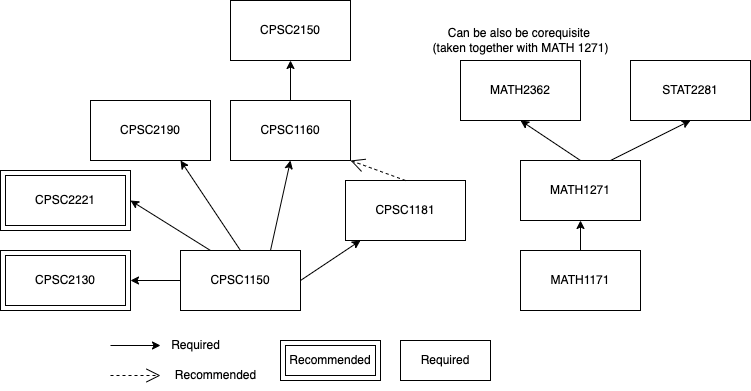

The diagram above was exported from draw.io. Its source (the exported page's mxGraphModel, read from the mxfile embedded in the PNG):
<mxGraphModel dx="1666" dy="798" grid="1" gridSize="10" guides="1" tooltips="1" connect="1" arrows="1" fold="1" page="1" pageScale="1" pageWidth="850" pageHeight="1100" math="0" shadow="0">
  <root>
    <mxCell id="0" />
    <mxCell id="1" parent="0" />
    <mxCell id="dQWn4MTIElZcC0TQy6cC-1" value="CPSC1150" style="rounded=0;whiteSpace=wrap;html=1;" vertex="1" parent="1">
      <mxGeometry x="250" y="350" width="120" height="60" as="geometry" />
    </mxCell>
    <mxCell id="dQWn4MTIElZcC0TQy6cC-3" value="" style="endArrow=classic;html=1;rounded=0;" edge="1" parent="1">
      <mxGeometry width="50" height="50" relative="1" as="geometry">
        <mxPoint x="180" y="445" as="sourcePoint" />
        <mxPoint x="230" y="445" as="targetPoint" />
      </mxGeometry>
    </mxCell>
    <mxCell id="dQWn4MTIElZcC0TQy6cC-4" value="Required" style="text;html=1;align=center;verticalAlign=middle;resizable=0;points=[];autosize=1;strokeColor=none;fillColor=none;" vertex="1" parent="1">
      <mxGeometry x="230" y="430" width="70" height="30" as="geometry" />
    </mxCell>
    <mxCell id="dQWn4MTIElZcC0TQy6cC-6" value="" style="endArrow=open;endSize=12;dashed=1;html=1;rounded=0;" edge="1" parent="1">
      <mxGeometry width="160" relative="1" as="geometry">
        <mxPoint x="180" y="475" as="sourcePoint" />
        <mxPoint x="230" y="475" as="targetPoint" />
      </mxGeometry>
    </mxCell>
    <mxCell id="dQWn4MTIElZcC0TQy6cC-7" value="Recommended" style="text;html=1;align=center;verticalAlign=middle;resizable=0;points=[];autosize=1;strokeColor=none;fillColor=none;" vertex="1" parent="1">
      <mxGeometry x="230" y="460" width="110" height="30" as="geometry" />
    </mxCell>
    <mxCell id="dQWn4MTIElZcC0TQy6cC-12" value="CPSC1181" style="rounded=0;whiteSpace=wrap;html=1;" vertex="1" parent="1">
      <mxGeometry x="415" y="280" width="120" height="60" as="geometry" />
    </mxCell>
    <mxCell id="dQWn4MTIElZcC0TQy6cC-15" value="" style="endArrow=classic;html=1;rounded=0;exitX=1;exitY=0.5;exitDx=0;exitDy=0;" edge="1" parent="1" source="dQWn4MTIElZcC0TQy6cC-1" target="dQWn4MTIElZcC0TQy6cC-12">
      <mxGeometry width="50" height="50" relative="1" as="geometry">
        <mxPoint x="240" y="490" as="sourcePoint" />
        <mxPoint x="410" y="390" as="targetPoint" />
      </mxGeometry>
    </mxCell>
    <mxCell id="dQWn4MTIElZcC0TQy6cC-17" value="CPSC1160" style="rounded=0;whiteSpace=wrap;html=1;" vertex="1" parent="1">
      <mxGeometry x="300" y="200" width="120" height="60" as="geometry" />
    </mxCell>
    <mxCell id="dQWn4MTIElZcC0TQy6cC-19" value="" style="endArrow=open;endSize=12;dashed=1;html=1;rounded=0;entryX=1;entryY=1;entryDx=0;entryDy=0;exitX=0.5;exitY=0;exitDx=0;exitDy=0;" edge="1" parent="1" source="dQWn4MTIElZcC0TQy6cC-12" target="dQWn4MTIElZcC0TQy6cC-17">
      <mxGeometry width="160" relative="1" as="geometry">
        <mxPoint x="570" y="350" as="sourcePoint" />
        <mxPoint x="620" y="350" as="targetPoint" />
      </mxGeometry>
    </mxCell>
    <mxCell id="dQWn4MTIElZcC0TQy6cC-20" value="CPSC2150" style="rounded=0;whiteSpace=wrap;html=1;" vertex="1" parent="1">
      <mxGeometry x="300" y="100" width="120" height="60" as="geometry" />
    </mxCell>
    <mxCell id="dQWn4MTIElZcC0TQy6cC-21" value="" style="endArrow=classic;html=1;rounded=0;exitX=0.5;exitY=0;exitDx=0;exitDy=0;entryX=0.5;entryY=1;entryDx=0;entryDy=0;" edge="1" parent="1" source="dQWn4MTIElZcC0TQy6cC-17" target="dQWn4MTIElZcC0TQy6cC-20">
      <mxGeometry width="50" height="50" relative="1" as="geometry">
        <mxPoint x="550" y="310" as="sourcePoint" />
        <mxPoint x="600" y="260" as="targetPoint" />
      </mxGeometry>
    </mxCell>
    <mxCell id="dQWn4MTIElZcC0TQy6cC-22" value="" style="endArrow=classic;html=1;rounded=0;exitX=0.75;exitY=0;exitDx=0;exitDy=0;entryX=0.5;entryY=1;entryDx=0;entryDy=0;" edge="1" parent="1" source="dQWn4MTIElZcC0TQy6cC-1" target="dQWn4MTIElZcC0TQy6cC-17">
      <mxGeometry width="50" height="50" relative="1" as="geometry">
        <mxPoint x="380" y="390" as="sourcePoint" />
        <mxPoint x="420" y="390" as="targetPoint" />
      </mxGeometry>
    </mxCell>
    <mxCell id="dQWn4MTIElZcC0TQy6cC-24" value="" style="endArrow=classic;html=1;rounded=0;entryX=1;entryY=0.5;entryDx=0;entryDy=0;exitX=0.25;exitY=0;exitDx=0;exitDy=0;" edge="1" parent="1" source="dQWn4MTIElZcC0TQy6cC-1" target="dQWn4MTIElZcC0TQy6cC-27">
      <mxGeometry width="50" height="50" relative="1" as="geometry">
        <mxPoint x="210" y="320" as="sourcePoint" />
        <mxPoint x="240" y="280" as="targetPoint" />
      </mxGeometry>
    </mxCell>
    <mxCell id="dQWn4MTIElZcC0TQy6cC-27" value="CPSC2221" style="shape=ext;margin=3;double=1;whiteSpace=wrap;html=1;align=center;shadow=0;" vertex="1" parent="1">
      <mxGeometry x="70" y="270" width="130" height="60" as="geometry" />
    </mxCell>
    <mxCell id="dQWn4MTIElZcC0TQy6cC-28" value="CPSC2130" style="shape=ext;margin=3;double=1;whiteSpace=wrap;html=1;align=center;shadow=0;" vertex="1" parent="1">
      <mxGeometry x="70" y="350" width="130" height="60" as="geometry" />
    </mxCell>
    <mxCell id="dQWn4MTIElZcC0TQy6cC-29" value="" style="endArrow=classic;html=1;rounded=0;entryX=1;entryY=0.5;entryDx=0;entryDy=0;exitX=0;exitY=0.5;exitDx=0;exitDy=0;" edge="1" parent="1" source="dQWn4MTIElZcC0TQy6cC-1" target="dQWn4MTIElZcC0TQy6cC-28">
      <mxGeometry width="50" height="50" relative="1" as="geometry">
        <mxPoint x="290" y="360" as="sourcePoint" />
        <mxPoint x="250" y="290" as="targetPoint" />
      </mxGeometry>
    </mxCell>
    <mxCell id="dQWn4MTIElZcC0TQy6cC-30" value="MATH1171" style="rounded=0;whiteSpace=wrap;html=1;" vertex="1" parent="1">
      <mxGeometry x="590" y="350" width="120" height="60" as="geometry" />
    </mxCell>
    <mxCell id="dQWn4MTIElZcC0TQy6cC-31" value="MATH1271" style="rounded=0;whiteSpace=wrap;html=1;" vertex="1" parent="1">
      <mxGeometry x="590" y="260" width="120" height="60" as="geometry" />
    </mxCell>
    <mxCell id="dQWn4MTIElZcC0TQy6cC-32" value="MATH2362" style="rounded=0;whiteSpace=wrap;html=1;" vertex="1" parent="1">
      <mxGeometry x="530" y="160" width="120" height="60" as="geometry" />
    </mxCell>
    <mxCell id="dQWn4MTIElZcC0TQy6cC-33" value="" style="endArrow=classic;html=1;rounded=0;entryX=0.5;entryY=1;entryDx=0;entryDy=0;exitX=0.5;exitY=0;exitDx=0;exitDy=0;" edge="1" parent="1" source="dQWn4MTIElZcC0TQy6cC-30" target="dQWn4MTIElZcC0TQy6cC-31">
      <mxGeometry width="50" height="50" relative="1" as="geometry">
        <mxPoint x="240" y="465" as="sourcePoint" />
        <mxPoint x="290" y="465" as="targetPoint" />
      </mxGeometry>
    </mxCell>
    <mxCell id="dQWn4MTIElZcC0TQy6cC-34" value="" style="endArrow=classic;html=1;rounded=0;entryX=0.5;entryY=1;entryDx=0;entryDy=0;exitX=0.5;exitY=0;exitDx=0;exitDy=0;" edge="1" parent="1" source="dQWn4MTIElZcC0TQy6cC-31" target="dQWn4MTIElZcC0TQy6cC-32">
      <mxGeometry width="50" height="50" relative="1" as="geometry">
        <mxPoint x="660" y="360" as="sourcePoint" />
        <mxPoint x="660" y="330" as="targetPoint" />
      </mxGeometry>
    </mxCell>
    <mxCell id="dQWn4MTIElZcC0TQy6cC-35" value="Can be also be corequisite &lt;br&gt;(taken together with MATH 1271)" style="text;html=1;align=center;verticalAlign=middle;resizable=0;points=[];autosize=1;strokeColor=none;fillColor=none;" vertex="1" parent="1">
      <mxGeometry x="490" y="120" width="200" height="40" as="geometry" />
    </mxCell>
    <mxCell id="dQWn4MTIElZcC0TQy6cC-37" value="STAT2281" style="rounded=0;whiteSpace=wrap;html=1;" vertex="1" parent="1">
      <mxGeometry x="700" y="160" width="120" height="60" as="geometry" />
    </mxCell>
    <mxCell id="dQWn4MTIElZcC0TQy6cC-38" value="" style="endArrow=classic;html=1;rounded=0;exitX=0.75;exitY=0;exitDx=0;exitDy=0;" edge="1" parent="1" source="dQWn4MTIElZcC0TQy6cC-31">
      <mxGeometry width="50" height="50" relative="1" as="geometry">
        <mxPoint x="660" y="270" as="sourcePoint" />
        <mxPoint x="760" y="220" as="targetPoint" />
      </mxGeometry>
    </mxCell>
    <mxCell id="dQWn4MTIElZcC0TQy6cC-40" value="CPSC2190" style="rounded=0;whiteSpace=wrap;html=1;" vertex="1" parent="1">
      <mxGeometry x="160" y="200" width="120" height="60" as="geometry" />
    </mxCell>
    <mxCell id="dQWn4MTIElZcC0TQy6cC-41" value="" style="endArrow=classic;html=1;rounded=0;exitX=0.5;exitY=0;exitDx=0;exitDy=0;entryX=0.75;entryY=1;entryDx=0;entryDy=0;" edge="1" parent="1" source="dQWn4MTIElZcC0TQy6cC-1" target="dQWn4MTIElZcC0TQy6cC-40">
      <mxGeometry width="50" height="50" relative="1" as="geometry">
        <mxPoint x="350" y="360" as="sourcePoint" />
        <mxPoint x="370" y="270" as="targetPoint" />
      </mxGeometry>
    </mxCell>
    <mxCell id="dQWn4MTIElZcC0TQy6cC-43" value="Recommended" style="shape=ext;margin=3;double=1;whiteSpace=wrap;html=1;align=center;shadow=0;" vertex="1" parent="1">
      <mxGeometry x="350" y="440" width="100" height="40" as="geometry" />
    </mxCell>
    <mxCell id="dQWn4MTIElZcC0TQy6cC-44" value="Required" style="rounded=0;whiteSpace=wrap;html=1;" vertex="1" parent="1">
      <mxGeometry x="470" y="440" width="90" height="40" as="geometry" />
    </mxCell>
  </root>
</mxGraphModel>